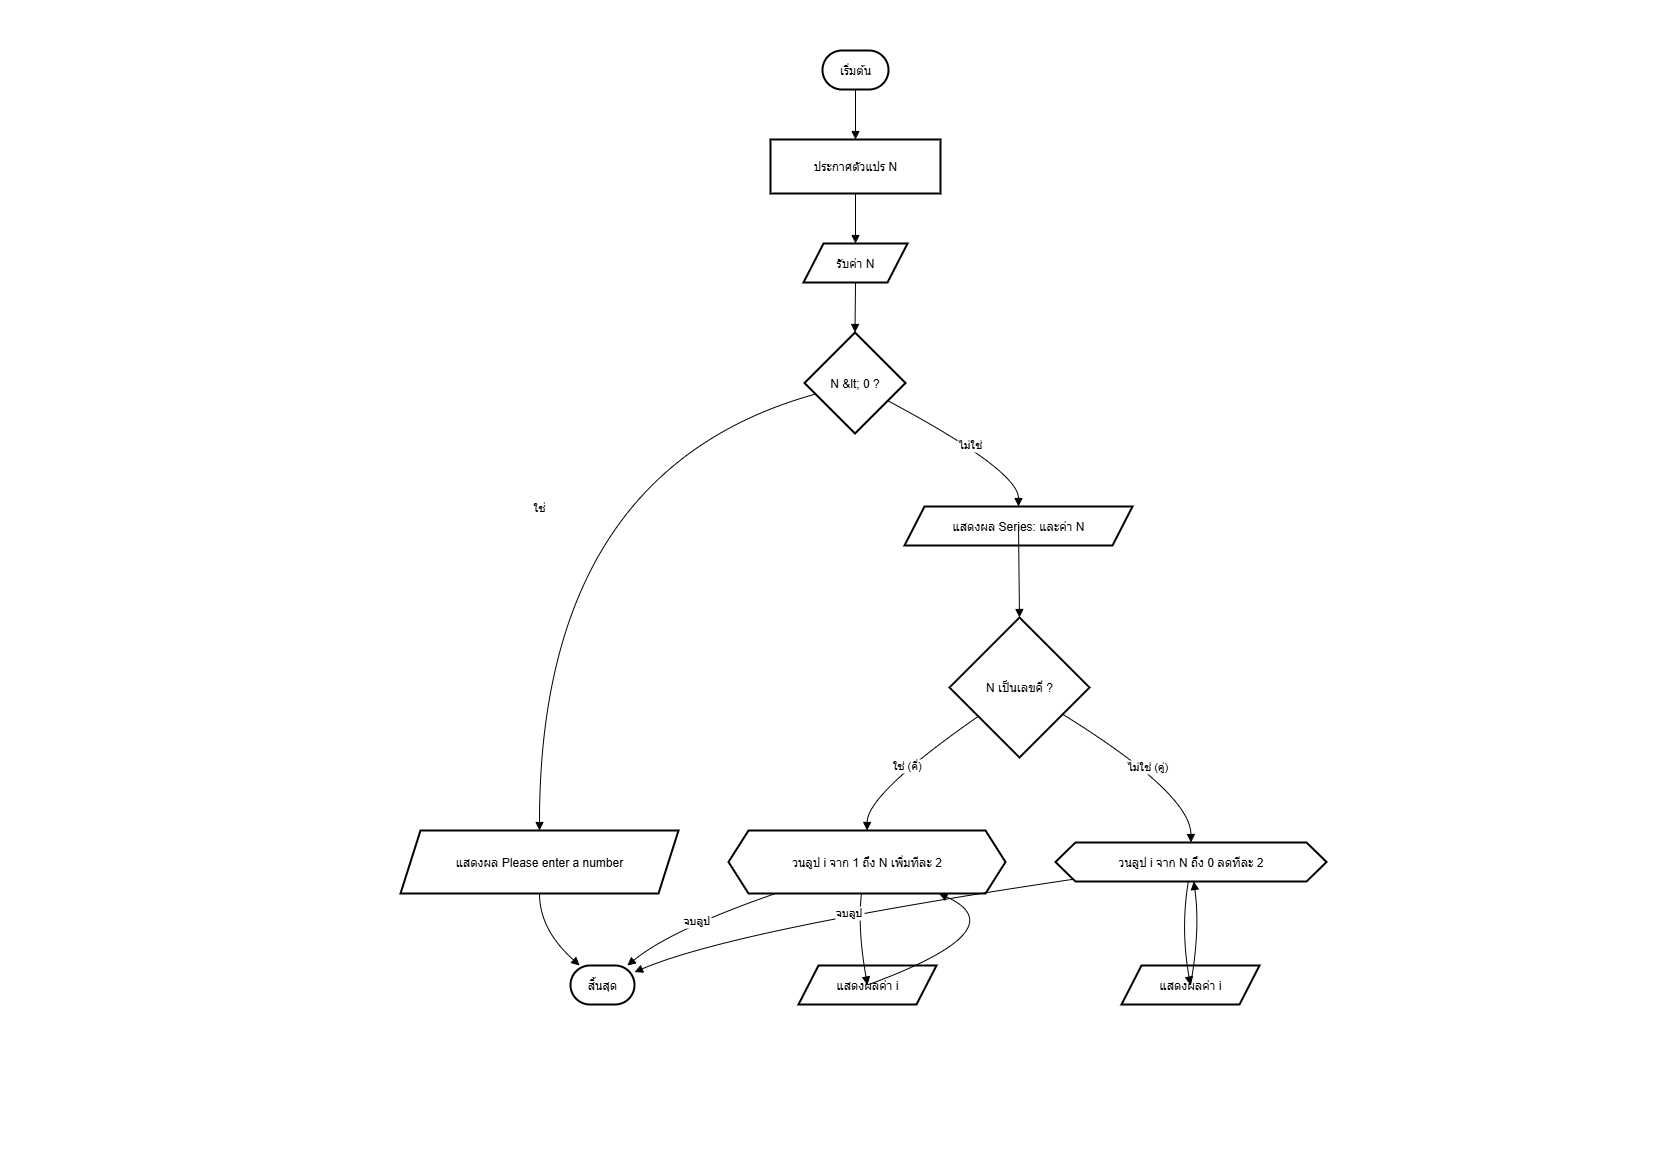

The diagram above was exported from draw.io. Its source (the exported page's mxGraphModel, read from the mxfile embedded in the PNG):
<mxGraphModel dx="3473" dy="1870" grid="1" gridSize="10" guides="1" tooltips="1" connect="1" arrows="1" fold="1" page="1" pageScale="1" pageWidth="827" pageHeight="1169" math="0" shadow="0">
  <root>
    <mxCell id="0" />
    <mxCell id="1" parent="0" />
    <mxCell id="mIx455y7oZ74eSmUeP7G-330" value="" style="group" vertex="1" connectable="0" parent="1">
      <mxGeometry x="400" y="50" width="926" height="954" as="geometry" />
    </mxCell>
    <mxCell id="mIx455y7oZ74eSmUeP7G-303" value="เริ่มต้น" style="rounded=1;whiteSpace=wrap;arcSize=50;strokeWidth=2;" vertex="1" parent="mIx455y7oZ74eSmUeP7G-330">
      <mxGeometry x="422" width="66" height="39" as="geometry" />
    </mxCell>
    <mxCell id="mIx455y7oZ74eSmUeP7G-304" value="ประกาศตัวแปร N" style="whiteSpace=wrap;strokeWidth=2;" vertex="1" parent="mIx455y7oZ74eSmUeP7G-330">
      <mxGeometry x="370" y="89" width="170" height="54" as="geometry" />
    </mxCell>
    <mxCell id="mIx455y7oZ74eSmUeP7G-305" value="รับค่า N" style="shape=parallelogram;perimeter=parallelogramPerimeter;fixedSize=1;strokeWidth=2;whiteSpace=wrap;" vertex="1" parent="mIx455y7oZ74eSmUeP7G-330">
      <mxGeometry x="403" y="193" width="104" height="39" as="geometry" />
    </mxCell>
    <mxCell id="mIx455y7oZ74eSmUeP7G-306" value="N &amp;lt; 0 ?" style="rhombus;strokeWidth=2;whiteSpace=wrap;" vertex="1" parent="mIx455y7oZ74eSmUeP7G-330">
      <mxGeometry x="404" y="282" width="101" height="101" as="geometry" />
    </mxCell>
    <mxCell id="mIx455y7oZ74eSmUeP7G-307" value="แสดงผล Please enter a number" style="shape=parallelogram;perimeter=parallelogramPerimeter;fixedSize=1;strokeWidth=2;whiteSpace=wrap;" vertex="1" parent="mIx455y7oZ74eSmUeP7G-330">
      <mxGeometry y="780" width="278" height="63" as="geometry" />
    </mxCell>
    <mxCell id="mIx455y7oZ74eSmUeP7G-308" value="แสดงผล Series: และค่า N" style="shape=parallelogram;perimeter=parallelogramPerimeter;fixedSize=1;strokeWidth=2;whiteSpace=wrap;" vertex="1" parent="mIx455y7oZ74eSmUeP7G-330">
      <mxGeometry x="504" y="456" width="228" height="39" as="geometry" />
    </mxCell>
    <mxCell id="mIx455y7oZ74eSmUeP7G-309" value="N เป็นเลขคี่ ?" style="rhombus;strokeWidth=2;whiteSpace=wrap;" vertex="1" parent="mIx455y7oZ74eSmUeP7G-330">
      <mxGeometry x="549" y="567" width="140" height="140" as="geometry" />
    </mxCell>
    <mxCell id="mIx455y7oZ74eSmUeP7G-310" value="วนลูป i จาก 1 ถึง N เพิ่มทีละ 2" style="shape=hexagon;perimeter=hexagonPerimeter2;fixedSize=1;strokeWidth=2;whiteSpace=wrap;" vertex="1" parent="mIx455y7oZ74eSmUeP7G-330">
      <mxGeometry x="328" y="780" width="277" height="63" as="geometry" />
    </mxCell>
    <mxCell id="mIx455y7oZ74eSmUeP7G-311" value="แสดงผลค่า i" style="shape=parallelogram;perimeter=parallelogramPerimeter;fixedSize=1;strokeWidth=2;whiteSpace=wrap;" vertex="1" parent="mIx455y7oZ74eSmUeP7G-330">
      <mxGeometry x="398" y="915" width="138" height="39" as="geometry" />
    </mxCell>
    <mxCell id="mIx455y7oZ74eSmUeP7G-312" value="วนลูป i จาก N ถึง 0 ลดทีละ 2" style="shape=hexagon;perimeter=hexagonPerimeter2;fixedSize=1;strokeWidth=2;whiteSpace=wrap;" vertex="1" parent="mIx455y7oZ74eSmUeP7G-330">
      <mxGeometry x="655" y="792" width="271" height="39" as="geometry" />
    </mxCell>
    <mxCell id="mIx455y7oZ74eSmUeP7G-313" value="แสดงผลค่า i" style="shape=parallelogram;perimeter=parallelogramPerimeter;fixedSize=1;strokeWidth=2;whiteSpace=wrap;" vertex="1" parent="mIx455y7oZ74eSmUeP7G-330">
      <mxGeometry x="721" y="915" width="138" height="39" as="geometry" />
    </mxCell>
    <mxCell id="mIx455y7oZ74eSmUeP7G-314" value="สิ้นสุด" style="rounded=1;whiteSpace=wrap;arcSize=50;strokeWidth=2;" vertex="1" parent="mIx455y7oZ74eSmUeP7G-330">
      <mxGeometry x="170" y="915" width="64" height="39" as="geometry" />
    </mxCell>
    <mxCell id="mIx455y7oZ74eSmUeP7G-315" value="" style="curved=1;startArrow=none;endArrow=block;exitX=0.5;exitY=1;entryX=0.5;entryY=0;rounded=0;" edge="1" parent="mIx455y7oZ74eSmUeP7G-330" source="mIx455y7oZ74eSmUeP7G-303" target="mIx455y7oZ74eSmUeP7G-304">
      <mxGeometry relative="1" as="geometry">
        <Array as="points" />
      </mxGeometry>
    </mxCell>
    <mxCell id="mIx455y7oZ74eSmUeP7G-316" value="" style="curved=1;startArrow=none;endArrow=block;exitX=0.5;exitY=1;entryX=0.5;entryY=0;rounded=0;" edge="1" parent="mIx455y7oZ74eSmUeP7G-330" source="mIx455y7oZ74eSmUeP7G-304" target="mIx455y7oZ74eSmUeP7G-305">
      <mxGeometry relative="1" as="geometry">
        <Array as="points" />
      </mxGeometry>
    </mxCell>
    <mxCell id="mIx455y7oZ74eSmUeP7G-317" value="" style="curved=1;startArrow=none;endArrow=block;exitX=0.5;exitY=1;entryX=0.5;entryY=0;rounded=0;" edge="1" parent="mIx455y7oZ74eSmUeP7G-330" source="mIx455y7oZ74eSmUeP7G-305" target="mIx455y7oZ74eSmUeP7G-306">
      <mxGeometry relative="1" as="geometry">
        <Array as="points" />
      </mxGeometry>
    </mxCell>
    <mxCell id="mIx455y7oZ74eSmUeP7G-318" value="ใช่" style="curved=1;startArrow=none;endArrow=block;exitX=0;exitY=0.64;entryX=0.5;entryY=0;rounded=0;" edge="1" parent="mIx455y7oZ74eSmUeP7G-330" source="mIx455y7oZ74eSmUeP7G-306" target="mIx455y7oZ74eSmUeP7G-307">
      <mxGeometry relative="1" as="geometry">
        <Array as="points">
          <mxPoint x="139" y="420" />
        </Array>
      </mxGeometry>
    </mxCell>
    <mxCell id="mIx455y7oZ74eSmUeP7G-319" value="ไม่ใช่" style="curved=1;startArrow=none;endArrow=block;exitX=1;exitY=0.77;entryX=0.5;entryY=-0.01;rounded=0;" edge="1" parent="mIx455y7oZ74eSmUeP7G-330" source="mIx455y7oZ74eSmUeP7G-306" target="mIx455y7oZ74eSmUeP7G-308">
      <mxGeometry relative="1" as="geometry">
        <Array as="points">
          <mxPoint x="618" y="420" />
        </Array>
      </mxGeometry>
    </mxCell>
    <mxCell id="mIx455y7oZ74eSmUeP7G-320" value="" style="curved=1;startArrow=none;endArrow=block;exitX=0.5;exitY=0.99;entryX=0.5;entryY=0;rounded=0;" edge="1" parent="mIx455y7oZ74eSmUeP7G-330" source="mIx455y7oZ74eSmUeP7G-308" target="mIx455y7oZ74eSmUeP7G-309">
      <mxGeometry relative="1" as="geometry">
        <Array as="points" />
      </mxGeometry>
    </mxCell>
    <mxCell id="mIx455y7oZ74eSmUeP7G-321" value="ใช่ (คี่)" style="curved=1;startArrow=none;endArrow=block;exitX=0;exitY=0.85;entryX=0.5;entryY=0;rounded=0;" edge="1" parent="mIx455y7oZ74eSmUeP7G-330" source="mIx455y7oZ74eSmUeP7G-309" target="mIx455y7oZ74eSmUeP7G-310">
      <mxGeometry relative="1" as="geometry">
        <Array as="points">
          <mxPoint x="467" y="743" />
        </Array>
      </mxGeometry>
    </mxCell>
    <mxCell id="mIx455y7oZ74eSmUeP7G-322" value="" style="curved=1;startArrow=none;endArrow=block;exitX=0.48;exitY=1;entryX=0.47;entryY=0.01;rounded=0;" edge="1" parent="mIx455y7oZ74eSmUeP7G-330" source="mIx455y7oZ74eSmUeP7G-310" target="mIx455y7oZ74eSmUeP7G-311">
      <mxGeometry relative="1" as="geometry">
        <Array as="points">
          <mxPoint x="457" y="879" />
        </Array>
      </mxGeometry>
    </mxCell>
    <mxCell id="mIx455y7oZ74eSmUeP7G-323" value="" style="curved=1;startArrow=none;endArrow=block;exitX=0.88;exitY=0.01;entryX=0.76;entryY=1;rounded=0;" edge="1" parent="mIx455y7oZ74eSmUeP7G-330" source="mIx455y7oZ74eSmUeP7G-311" target="mIx455y7oZ74eSmUeP7G-310">
      <mxGeometry relative="1" as="geometry">
        <Array as="points">
          <mxPoint x="618" y="879" />
        </Array>
      </mxGeometry>
    </mxCell>
    <mxCell id="mIx455y7oZ74eSmUeP7G-324" value="ไม่ใช่ (คู่)" style="curved=1;startArrow=none;endArrow=block;exitX=1;exitY=0.81;entryX=0.5;entryY=0;rounded=0;" edge="1" parent="mIx455y7oZ74eSmUeP7G-330" source="mIx455y7oZ74eSmUeP7G-309" target="mIx455y7oZ74eSmUeP7G-312">
      <mxGeometry relative="1" as="geometry">
        <Array as="points">
          <mxPoint x="790" y="743" />
        </Array>
      </mxGeometry>
    </mxCell>
    <mxCell id="mIx455y7oZ74eSmUeP7G-325" value="" style="curved=1;startArrow=none;endArrow=block;exitX=0.49;exitY=1;entryX=0.48;entryY=0.01;rounded=0;" edge="1" parent="mIx455y7oZ74eSmUeP7G-330" source="mIx455y7oZ74eSmUeP7G-312" target="mIx455y7oZ74eSmUeP7G-313">
      <mxGeometry relative="1" as="geometry">
        <Array as="points">
          <mxPoint x="780" y="879" />
        </Array>
      </mxGeometry>
    </mxCell>
    <mxCell id="mIx455y7oZ74eSmUeP7G-326" value="" style="curved=1;startArrow=none;endArrow=block;exitX=0.53;exitY=0.01;entryX=0.51;entryY=1;rounded=0;" edge="1" parent="mIx455y7oZ74eSmUeP7G-330" source="mIx455y7oZ74eSmUeP7G-313" target="mIx455y7oZ74eSmUeP7G-312">
      <mxGeometry relative="1" as="geometry">
        <Array as="points">
          <mxPoint x="800" y="879" />
        </Array>
      </mxGeometry>
    </mxCell>
    <mxCell id="mIx455y7oZ74eSmUeP7G-327" value="" style="curved=1;startArrow=none;endArrow=block;exitX=0.5;exitY=1;entryX=0.15;entryY=0.01;rounded=0;" edge="1" parent="mIx455y7oZ74eSmUeP7G-330" source="mIx455y7oZ74eSmUeP7G-307" target="mIx455y7oZ74eSmUeP7G-314">
      <mxGeometry relative="1" as="geometry">
        <Array as="points">
          <mxPoint x="139" y="879" />
        </Array>
      </mxGeometry>
    </mxCell>
    <mxCell id="mIx455y7oZ74eSmUeP7G-328" value="จบลูป" style="curved=1;startArrow=none;endArrow=block;exitX=0.17;exitY=1;entryX=0.88;entryY=0.01;rounded=0;" edge="1" parent="mIx455y7oZ74eSmUeP7G-330" source="mIx455y7oZ74eSmUeP7G-310" target="mIx455y7oZ74eSmUeP7G-314">
      <mxGeometry relative="1" as="geometry">
        <Array as="points">
          <mxPoint x="271" y="879" />
        </Array>
      </mxGeometry>
    </mxCell>
    <mxCell id="mIx455y7oZ74eSmUeP7G-329" value="จบลูป" style="curved=1;startArrow=none;endArrow=block;exitX=0.01;exitY=1;entryX=1;entryY=0.17;rounded=0;" edge="1" parent="mIx455y7oZ74eSmUeP7G-330" source="mIx455y7oZ74eSmUeP7G-312" target="mIx455y7oZ74eSmUeP7G-314">
      <mxGeometry relative="1" as="geometry">
        <Array as="points">
          <mxPoint x="334" y="879" />
        </Array>
      </mxGeometry>
    </mxCell>
  </root>
</mxGraphModel>